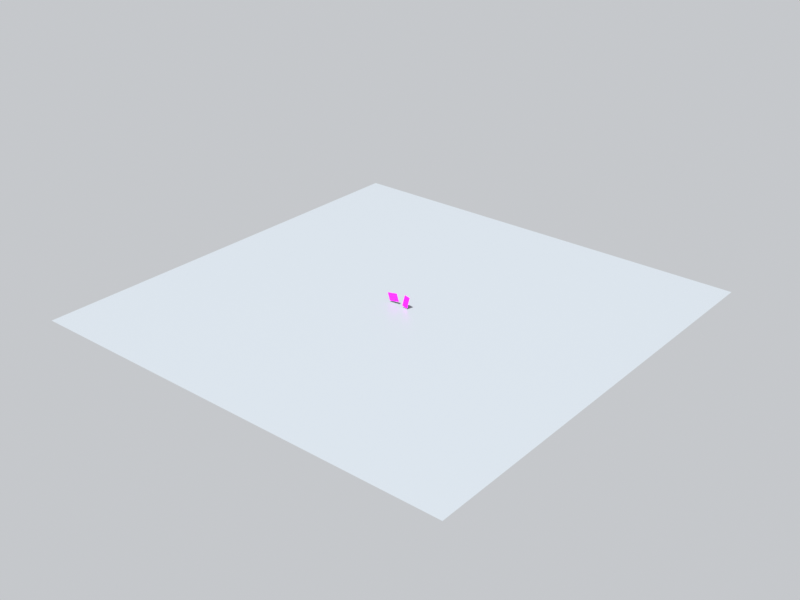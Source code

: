 # Source: scene.blend  (saved by Blender 5.2.45; exported with 4.5.12 LTS)
import bpy
from mathutils import Matrix  # noqa: F401  (used for matrix-valued properties, if any)

bpy.ops.wm.read_factory_settings(use_empty=True)
scene = bpy.context.scene
scene.name = 'Scene'

# ---- collections
col_collection = bpy.data.collections.new('Collection'); scene.collection.children.link(col_collection)

# ---- images (referenced by path relative to the original .blend; pixels are not part of the script)
import os
ASSET_DIR = os.environ.get("B2B_ASSET_DIR", "")  # directory of the original .blend (textures are referenced by path, not embedded)
HERE = os.path.dirname(os.path.abspath(__file__))  # packed textures are extracted next to this script under _unpacked/

def load_image(name, relpath, width, height, colorspace="sRGB"):
    """Load a texture the original file referenced (path relative to the .blend, or extracted next to this script)."""
    p = next((c for c in (os.path.join(HERE, relpath), os.path.join(ASSET_DIR, relpath)) if relpath and os.path.exists(c)), "")
    if p:
        img = bpy.data.images.load(p, check_existing=True)
        img.name = name
    else:  # same state as the original file: an image datablock whose file is absent (Cycles renders it pink)
        img = bpy.data.images.new(name, width, height)
        img.source = "FILE"
        img.filepath = "//" + (relpath or name)
    img.colorspace_settings.name = colorspace
    return img
img_choco_pie_png = load_image('choco_pie.png', 'choco_pie.png', 1024, 1024, 'sRGB')
img_kelloggs_png = load_image('kelloggs.png', 'kelloggs.png', 1024, 1024, 'sRGB')

# ---- materials (node trees are filled in below, after node groups)
mat_chocopieplane_material_004 = bpy.data.materials.new('ChocoPiePlane_Material.004')
mat_kelloggsplane_material_004 = bpy.data.materials.new('KelloggsPlane_Material.004')
mat_tablemat_004 = bpy.data.materials.new('TableMat.004')

# ---- material node trees
mat_chocopieplane_material_004.use_nodes = True; mat_chocopieplane_material_004.node_tree.nodes.clear()
_N = mat_chocopieplane_material_004.node_tree.nodes; _L = mat_chocopieplane_material_004.node_tree.links
n0 = _N.new('ShaderNodeTexImage'); n0.name = 'Image Texture'; n0.location = (0, 0)
n0.image = img_choco_pie_png
n0.interpolation = 'Smart'
n1 = _N.new('ShaderNodeBsdfPrincipled'); n1.name = 'Principled BSDF'; n1.location = (0, 0)
n1.inputs[2].default_value = 0.35
n1.inputs[10].default_value = 0.005
n2 = _N.new('ShaderNodeOutputMaterial'); n2.name = 'Material Output'; n2.location = (0, 0)
_L.new(n0.outputs[0], n1.inputs[0])
_L.new(n1.outputs[0], n2.inputs[0])
n2.is_active_output = True
mat_kelloggsplane_material_004.use_nodes = True; mat_kelloggsplane_material_004.node_tree.nodes.clear()
_N = mat_kelloggsplane_material_004.node_tree.nodes; _L = mat_kelloggsplane_material_004.node_tree.links
n0 = _N.new('ShaderNodeTexImage'); n0.name = 'Image Texture'; n0.location = (0, 0)
n0.image = img_kelloggs_png
n0.interpolation = 'Smart'
n1 = _N.new('ShaderNodeBsdfPrincipled'); n1.name = 'Principled BSDF'; n1.location = (0, 0)
n1.inputs[2].default_value = 0.35
n1.inputs[10].default_value = 0.005
n2 = _N.new('ShaderNodeOutputMaterial'); n2.name = 'Material Output'; n2.location = (0, 0)
_L.new(n0.outputs[0], n1.inputs[0])
_L.new(n1.outputs[0], n2.inputs[0])
n2.is_active_output = True
mat_tablemat_004.use_nodes = True; mat_tablemat_004.node_tree.nodes.clear()
_N = mat_tablemat_004.node_tree.nodes; _L = mat_tablemat_004.node_tree.links
n0 = _N.new('ShaderNodeBsdfPrincipled'); n0.name = 'Principled BSDF'; n0.location = (-200, 100)
n0.inputs[0].default_value = (0.22, 0.24, 0.26, 1.0)
n0.inputs[2].default_value = 0.4
n0.inputs[10].default_value = 0.005
n1 = _N.new('ShaderNodeOutputMaterial'); n1.name = 'Material Output'; n1.location = (200, 100)
_L.new(n0.outputs[0], n1.inputs[0])
n1.is_active_output = True

# ---- world
world_world_020 = bpy.data.worlds.new('World_020'); scene.world = world_world_020
world_world_020.use_nodes = True; world_world_020.node_tree.nodes.clear()
_N = world_world_020.node_tree.nodes; _L = world_world_020.node_tree.links
n0 = _N.new('ShaderNodeBackground'); n0.name = 'Background'; n0.location = (-200, 100)
n0.inputs[0].default_value = (0.7, 0.72, 0.75, 1.0)
n0.inputs[1].default_value = 0.8
n1 = _N.new('ShaderNodeOutputWorld'); n1.name = 'World Output'; n1.location = (200, 100)
_L.new(n0.outputs[0], n1.inputs[0])
n1.is_active_output = True

# ---- cameras
cam_cam0_004 = bpy.data.cameras.new('Cam0.004')
cam_cam0_004.sensor_fit = 'HORIZONTAL'
cam_cam0_004.clip_start = 0.05
cam_cam0_004.clip_end = 50.0
cam_cam0_004.lens = 26.72
cam_cam1_004 = bpy.data.cameras.new('Cam1.004')
cam_cam1_004.sensor_fit = 'HORIZONTAL'
cam_cam1_004.clip_start = 0.05
cam_cam1_004.clip_end = 50.0
cam_cam1_004.lens = 26.72

# ---- lights
light_mainlight_004 = bpy.data.lights.new('MainLight.004', 'SUN')
light_mainlight_004.energy = 9.5

# ---- meshes
me_chocopieplane_mesh_004 = bpy.data.meshes.new('ChocoPiePlane_Mesh.004')
me_chocopieplane_mesh_004.from_pydata([(-0.12, 0.0, -0.1029), (0.12, 0.0, -0.1029), (0.12, 0.0, 0.1029), (-0.12, 0.0, 0.1029)], [], [(0, 1, 2, 3)])
_uv = me_chocopieplane_mesh_004.uv_layers.new(name='UVMap')
_uv.uv.foreach_set('vector', [0.0, 0.0, 1.0, 0.0, 1.0, 1.0, 0.0, 1.0])
me_chocopieplane_mesh_004.materials.append(mat_chocopieplane_material_004)
me_chocopieplane_mesh_004.update()
me_kelloggsplane_mesh_004 = bpy.data.meshes.new('KelloggsPlane_Mesh.004')
me_kelloggsplane_mesh_004.from_pydata([(-0.07, 0.0, -0.1229), (0.07, 0.0, -0.1229), (0.07, 0.0, 0.1229), (-0.07, 0.0, 0.1229)], [], [(0, 1, 2, 3)])
_uv = me_kelloggsplane_mesh_004.uv_layers.new(name='UVMap')
_uv.uv.foreach_set('vector', [0.0, 0.0, 1.0, 0.0, 1.0, 1.0, 0.0, 1.0])
me_kelloggsplane_mesh_004.materials.append(mat_kelloggsplane_material_004)
me_kelloggsplane_mesh_004.update()
me_plane_004 = bpy.data.meshes.new('Plane.004')
me_plane_004.from_pydata([(-5.0, -5.0, 0.0), (5.0, -5.0, 0.0), (-5.0, 5.0, 0.0), (5.0, 5.0, 0.0)], [], [(0, 1, 3, 2)])
_uv = me_plane_004.uv_layers.new(name='UVMap')
_uv.uv.foreach_set('vector', [0.0, 0.0, 1.0, 0.0, 1.0, 1.0, 0.0, 1.0])
me_plane_004.materials.append(mat_tablemat_004)
me_plane_004.update()

# ---- objects
ob_mainlight = bpy.data.objects.new('MainLight', light_mainlight_004)
ob_chocopieplane = bpy.data.objects.new('ChocoPiePlane', me_chocopieplane_mesh_004)
ob_kelloggsplane = bpy.data.objects.new('KelloggsPlane', me_kelloggsplane_mesh_004)
ob_cam0 = bpy.data.objects.new('Cam0', cam_cam0_004)
ob_cam1 = bpy.data.objects.new('Cam1', cam_cam1_004)
ob_tablefloor = bpy.data.objects.new('TableFloor', me_plane_004)
ob_scenecenteranchor = bpy.data.objects.new('SceneCenterAnchor', None)

# ---- transforms, parenting, visibility, modifiers, constraints
ob_mainlight.location = (0.0, -1.0, 1.2)
ob_mainlight.rotation_euler = (0.4363, 0.0, 0.0)
ob_chocopieplane.location = (-0.18, 0.0, 0.0)
ob_chocopieplane.rotation_euler = (0.1745, -0.1396, 0.06981)
ob_kelloggsplane.location = (0.16, 0.0, 0.0)
ob_kelloggsplane.rotation_euler = (-0.1745, 0.1396, -0.06981)
ob_cam0.location = (-0.18, -0.75, 0.08)
ob_cam0.rotation_euler = (0.0, -0.0, 0.03491)
_c = ob_cam0.constraints.new('TRACK_TO'); _c.name = 'Track To'
_c.target = ob_scenecenteranchor
ob_cam1.location = (0.18, -0.75, 0.06)
ob_cam1.rotation_euler = (0.0, 0.0, -0.03491)
_c = ob_cam1.constraints.new('TRACK_TO'); _c.name = 'Track To'
_c.target = ob_scenecenteranchor
ob_tablefloor.location = (0.0, 0.0, -0.15)
ob_scenecenteranchor.location = (0.0, 0.0, 0.0)

# ---- collection membership
scene.collection.objects.link(ob_mainlight)
scene.collection.objects.link(ob_chocopieplane)
scene.collection.objects.link(ob_kelloggsplane)
scene.collection.objects.link(ob_cam0)
scene.collection.objects.link(ob_cam1)
col_collection.objects.link(ob_tablefloor)
col_collection.objects.link(ob_scenecenteranchor)

# ---- scene / render settings (as saved in the file)
scene.frame_start = 1; scene.frame_end = 250; scene.frame_set(1)
scene.render.engine = 'BLENDER_EEVEE_NEXT'
scene.render.image_settings.color_mode = 'RGB'
scene.render.resolution_x = 1280
scene.render.resolution_y = 960
scene.render.bake_bias = 0.0
scene.render.bake_samples = 0
scene.render.compositor_device = 'GPU'
scene.eevee.use_volume_custom_range = False
scene.eevee.fast_gi_thickness_near = 0.1
scene.eevee.fast_gi_thickness_far = 0.0
scene.eevee.ray_tracing_options.screen_trace_thickness = 0.1
scene.view_settings.view_transform = 'Standard'
bpy.context.view_layer.update()

# ---- added for rendering (the .blend has no active camera): camera
cam_auto = bpy.data.cameras.new('AutoCamera')
cam_auto.lens = 50.0
cam_auto.sensor_width = 36.0
cam_auto.clip_end = 1000.0
ob_auto_camera = bpy.data.objects.new('AutoCamera', cam_auto)
scene.collection.objects.link(ob_auto_camera)
ob_auto_camera.location = (13.0872, -15.7047, 10.4596)
ob_auto_camera.rotation_euler = (1.09748, -7.21219e-08, 0.694738)
scene.camera = ob_auto_camera
bpy.context.view_layer.update()
